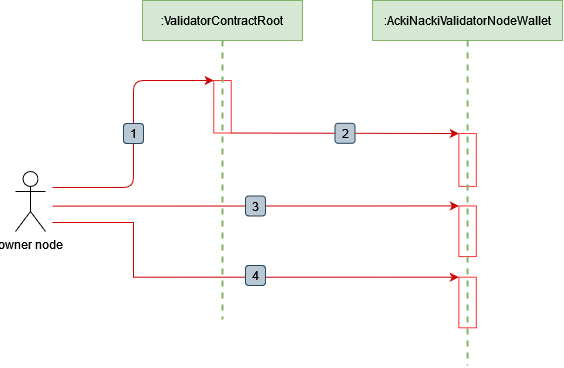

The diagram above was exported from draw.io. Its source (the exported page's mxGraphModel, read from the mxfile embedded in the PNG):
<mxGraphModel dx="2327" dy="809" grid="1" gridSize="10" guides="1" tooltips="1" connect="1" arrows="1" fold="1" page="1" pageScale="1" pageWidth="827" pageHeight="1169" math="0" shadow="0">
  <root>
    <mxCell id="0" />
    <mxCell id="1" parent="0" />
    <mxCell id="2" value="owner node" style="shape=umlActor;verticalLabelPosition=bottom;verticalAlign=top;html=1;outlineConnect=0;" vertex="1" parent="1">
      <mxGeometry x="-37" y="251" width="30" height="60" as="geometry" />
    </mxCell>
    <mxCell id="3" style="rounded=0;orthogonalLoop=1;jettySize=auto;html=1;strokeColor=#CC0000;fontSize=14;endArrow=classic;endFill=1;entryX=0;entryY=1;entryDx=0;entryDy=0;edgeStyle=orthogonalEdgeStyle;" edge="1" target="17" parent="1">
      <mxGeometry relative="1" as="geometry">
        <mxPoint x="477" y="356.25" as="targetPoint" />
        <mxPoint y="302" as="sourcePoint" />
        <Array as="points">
          <mxPoint x="81" y="302" />
          <mxPoint x="81" y="357" />
        </Array>
      </mxGeometry>
    </mxCell>
    <mxCell id="4" value="" style="group" connectable="0" vertex="1" parent="1">
      <mxGeometry y="150" width="90" height="20" as="geometry" />
    </mxCell>
    <mxCell id="5" value="" style="endArrow=classic;html=1;strokeColor=#CC0000;entryX=0;entryY=1;entryDx=0;entryDy=0;edgeStyle=orthogonalEdgeStyle;" edge="1" parent="4" target="10">
      <mxGeometry width="50" height="50" relative="1" as="geometry">
        <mxPoint y="117" as="sourcePoint" />
        <mxPoint x="475" y="10.5" as="targetPoint" />
        <Array as="points">
          <mxPoint x="81" y="117" />
          <mxPoint x="81" y="10" />
        </Array>
      </mxGeometry>
    </mxCell>
    <mxCell id="6" value="" style="group" connectable="0" vertex="1" parent="1">
      <mxGeometry y="275.5" width="212.99" height="20" as="geometry" />
    </mxCell>
    <mxCell id="7" style="rounded=0;orthogonalLoop=1;jettySize=auto;html=1;strokeColor=#CC0000;fontSize=14;endArrow=classic;endFill=1;entryX=0;entryY=1;entryDx=0;entryDy=0;" edge="1" parent="6" target="16">
      <mxGeometry relative="1" as="geometry">
        <mxPoint x="196.25" y="40.50000000000017" as="targetPoint" />
        <mxPoint y="10.100000000000023" as="sourcePoint" />
      </mxGeometry>
    </mxCell>
    <UserObject label="3" id="8">
      <mxCell style="rounded=1;whiteSpace=wrap;html=1;fillColor=#bac8d3;strokeColor=#23445d;resizable=0;" vertex="1" parent="6">
        <mxGeometry x="192.99" width="20" height="20" as="geometry" />
      </mxCell>
    </UserObject>
    <UserObject label="4" id="9">
      <mxCell style="rounded=1;whiteSpace=wrap;html=1;fillColor=#bac8d3;strokeColor=#23445d;resizable=0;" vertex="1" parent="1">
        <mxGeometry x="192.99" y="345" width="20" height="20" as="geometry" />
      </mxCell>
    </UserObject>
    <mxCell id="10" value="" style="rounded=0;whiteSpace=wrap;html=1;rotation=90;strokeColor=#FF3333;" vertex="1" parent="1">
      <mxGeometry x="143.75" y="177.5" width="52.5" height="17.5" as="geometry" />
    </mxCell>
    <mxCell id="11" value="" style="rounded=0;whiteSpace=wrap;html=1;rotation=90;strokeColor=#FF3333;" vertex="1" parent="1">
      <mxGeometry x="388.68" y="230.7" width="52.82" height="17.5" as="geometry" />
    </mxCell>
    <mxCell id="12" value="" style="group" connectable="0" vertex="1" parent="1">
      <mxGeometry x="282.5" y="202.8" width="20" height="20" as="geometry" />
    </mxCell>
    <mxCell id="13" value="" style="group" connectable="0" vertex="1" parent="12">
      <mxGeometry width="20" height="20" as="geometry" />
    </mxCell>
    <mxCell id="14" style="rounded=0;orthogonalLoop=1;jettySize=auto;html=1;strokeColor=#CC0000;fontSize=14;endArrow=classic;endFill=1;exitX=1;exitY=0;exitDx=0;exitDy=0;entryX=0;entryY=1;entryDx=0;entryDy=0;" edge="1" parent="13" source="10" target="11">
      <mxGeometry relative="1" as="geometry">
        <mxPoint x="123.5" y="10.199999999999989" as="targetPoint" />
        <mxPoint x="211.5" y="9.450182637917521" as="sourcePoint" />
      </mxGeometry>
    </mxCell>
    <UserObject label="2" id="15">
      <mxCell style="rounded=1;whiteSpace=wrap;html=1;fillColor=#bac8d3;strokeColor=#23445d;resizable=0;" vertex="1" parent="13">
        <mxGeometry width="20" height="20" as="geometry" />
      </mxCell>
    </UserObject>
    <mxCell id="16" value="" style="rounded=0;whiteSpace=wrap;html=1;rotation=90;strokeColor=#FF3333;" vertex="1" parent="1">
      <mxGeometry x="389.78000000000003" y="302" width="50.62" height="17.5" as="geometry" />
    </mxCell>
    <mxCell id="17" value="" style="rounded=0;whiteSpace=wrap;html=1;rotation=90;strokeColor=#FF3333;" vertex="1" parent="1">
      <mxGeometry x="389.78000000000003" y="373.25" width="50.62" height="17.5" as="geometry" />
    </mxCell>
    <UserObject label="1" id="18">
      <mxCell style="rounded=1;whiteSpace=wrap;html=1;fillColor=#bac8d3;strokeColor=#23445d;resizable=0;" vertex="1" parent="1">
        <mxGeometry x="71" y="203" width="20" height="20" as="geometry" />
      </mxCell>
    </UserObject>
    <mxCell id="19" style="edgeStyle=orthogonalEdgeStyle;rounded=0;orthogonalLoop=1;jettySize=auto;html=1;exitX=0.5;exitY=1;exitDx=0;exitDy=0;fontSize=22;endArrow=none;endFill=0;dashed=1;fillColor=#d5e8d4;strokeColor=#82b366;strokeWidth=2;" edge="1" source="20" parent="1">
      <mxGeometry relative="1" as="geometry">
        <mxPoint x="170" y="120" as="sourcePoint" />
        <mxPoint x="170" y="399" as="targetPoint" />
      </mxGeometry>
    </mxCell>
    <mxCell id="20" value="&lt;font style=&quot;font-size: 12px;&quot;&gt;:&lt;font&gt;ValidatorContractRoot&lt;/font&gt;&lt;/font&gt;" style="rounded=0;whiteSpace=wrap;html=1;fillColor=#d5e8d4;strokeColor=#82b366;" vertex="1" parent="1">
      <mxGeometry x="90" y="80" width="160" height="40" as="geometry" />
    </mxCell>
    <mxCell id="21" style="rounded=0;orthogonalLoop=1;jettySize=auto;html=1;exitX=0.5;exitY=1;exitDx=0;exitDy=0;dashed=1;fontSize=22;endArrow=none;endFill=0;fillColor=#d5e8d4;strokeColor=#82b366;strokeWidth=2;" edge="1" source="22" parent="1">
      <mxGeometry relative="1" as="geometry">
        <mxPoint x="415.46000000000026" y="128" as="sourcePoint" />
        <mxPoint x="415" y="445" as="targetPoint" />
      </mxGeometry>
    </mxCell>
    <mxCell id="22" value="&lt;font style=&quot;font-size: 12px;&quot;&gt;:&lt;font&gt;AckiNackiValidatorNodeWallet&lt;/font&gt;&lt;/font&gt;" style="rounded=0;whiteSpace=wrap;html=1;movable=1;resizable=1;rotatable=1;deletable=1;editable=1;locked=0;connectable=1;fillColor=#d5e8d4;strokeColor=#82b366;" vertex="1" parent="1">
      <mxGeometry x="320.09" y="80" width="190" height="40" as="geometry" />
    </mxCell>
  </root>
</mxGraphModel>